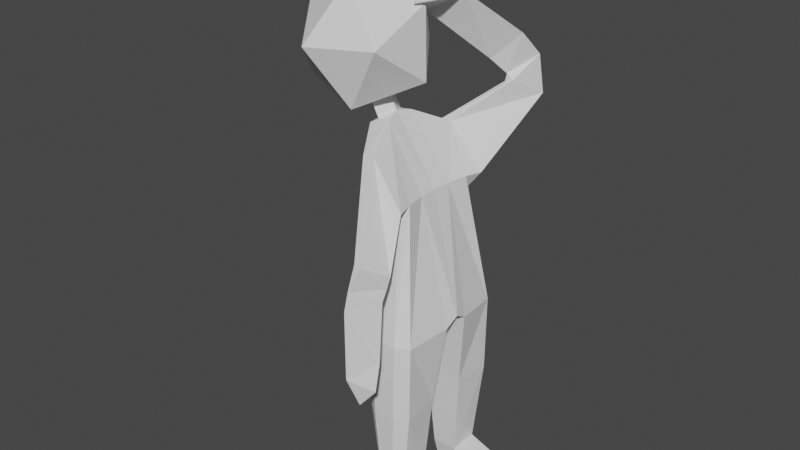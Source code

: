 # Source: Human.blend  (saved by Blender 3.4.6; exported with 4.5.12 LTS)
import bpy
from mathutils import Matrix  # noqa: F401  (used for matrix-valued properties, if any)

bpy.ops.wm.read_factory_settings(use_empty=True)
scene = bpy.context.scene
scene.name = 'Scene'

# ---- collections
col_collection = bpy.data.collections.new('Collection'); scene.collection.children.link(col_collection)

# ---- world
world_world = bpy.data.worlds.new('World'); scene.world = world_world
world_world.use_nodes = True; world_world.node_tree.nodes.clear()
_N = world_world.node_tree.nodes; _L = world_world.node_tree.links
n0 = _N.new('ShaderNodeOutputWorld'); n0.name = 'World Output'; n0.location = (300, 300)
n1 = _N.new('ShaderNodeBackground'); n1.name = 'Background'; n1.location = (10, 300)
n1.inputs[0].default_value = (0.05088, 0.05088, 0.05088, 1.0)
_L.new(n1.outputs[0], n0.inputs[0])
n0.is_active_output = True
world_world.color = (0.05088, 0.05088, 0.05088)
world_world.use_sun_shadow = False
world_world.sun_shadow_jitter_overblur = 0.0

# ---- meshes
me_cube_007 = bpy.data.meshes.new('Cube.007')
me_cube_007.from_pydata([(-0.3879, 0.7972, 0.9172), (-0.2552, 0.8278, 0.9385), (-0.3302, 0.1983, -0.9978), (-0.6512, 0.243, 1.067), (0.3131, 0.1983, -0.9847), (-0.4273, 0.2682, 1.149), (-0.3347, 0.0, -0.8989), (-0.6548, 0.00919, 1.073), (0.3286, 0.0, -0.8882), (-0.4572, 0.01933, 1.19), (0.003664, 0.3277, 0.4466), (-0.3185, 0.3481, -0.0383), (-0.3567, 0.02259, -0.01575), (-0.004196, 0.04517, 0.4468), (-0.5517, 0.2569, 1.134), (-0.7757, 0.008837, 1.311), (-0.5835, 0.02161, 1.422), (-0.6761, 0.26, 1.365), (0.2089, 0.3062, -1.881), (-0.2089, 0.3062, -1.881), (0.1359, 0.378, -2.901), (-0.1377, 0.378, -2.901), (0.4615, 1.0, -3.225), (0.4615, 0.3333, -3.225), (-0.114, 0.4691, -3.225), (0.7095, 0.4585, -3.054), (0.7095, 0.4585, -3.223), (0.7095, 0.8749, -3.223), (0.03876, 1.53, 1.379), (-0.4375, 0.3076, 2.376), (-0.1192, 1.92, 1.627), (0.2497, 1.866, 1.575), (-0.4016, 0.5056, 2.141), (-0.2796, 0.06128, 2.299), (-0.4424, 0.7207, 2.382), (-0.05559, 0.7448, 2.336), (-0.117, 0.3242, 2.328), (-0.2, 1.632, 1.888), (-0.06558, 1.324, 1.556), (0.1775, 1.588, 1.83), (0.0242, 1.523, 1.295), (0.1132, 1.52, 1.319), (0.2758, 1.947, 1.138), (-0.1007, 1.946, 1.156), (0.2489, 0.8707, -1.016), (0.1211, 1.0, -1.0), (0.04679, 0.6401, 0.4511), (0.0044, 0.7809, 0.2912), (0.09926, 0.89, 0.4435), (0.2358, 0.8707, -1.914), (0.1053, 1.0, -1.914), (0.1359, 0.8259, -2.901), (0.04437, 0.9381, -2.985), (0.7095, 0.8749, -3.188), (0.7095, 0.7454, -3.054), (-0.1494, 1.0, -1.0), (-0.2492, 0.8991, -1.012), (-0.2574, 0.7643, 0.3076), (-0.3797, 0.6556, 0.2908), (-0.3728, 0.8365, 0.3633), (-0.1336, 1.0, -1.914), (-0.2355, 0.899, -1.914), (-0.06219, 0.9482, -2.936), (-0.1377, 0.8543, -2.901), (-0.1682, 0.8, -3.225), (-0.06885, 0.9167, -3.225), (-0.3818, -0.7703, 0.9191), (-0.2453, -0.7855, 0.94), (-0.3302, -0.1983, -0.9978), (-0.6373, -0.2269, 1.066), (0.3131, -0.1983, -0.9847), (-0.4011, -0.2292, 1.147), (-0.3347, 0.0, -0.8989), (-0.6548, 0.00919, 1.073), (0.3286, 0.0, -0.8882), (-0.4572, 0.01933, 1.19), (0.002355, -0.2385, 0.4476), (-0.3192, -0.3048, -0.03752), (-0.3567, 0.02259, -0.01575), (-0.004196, 0.04517, 0.4468), (-0.53, -0.2276, 1.132), (-0.7757, 0.008837, 1.311), (-0.5835, 0.02161, 1.422), (-0.6408, -0.2299, 1.362), (0.2089, -0.3062, -1.881), (-0.2089, -0.3062, -1.881), (0.1359, -0.378, -2.901), (-0.1377, -0.378, -2.901), (0.4615, -1.0, -3.225), (0.4615, -0.3333, -3.225), (-0.114, -0.4691, -3.225), (0.7095, -0.4585, -3.054), (0.7095, -0.4585, -3.223), (0.7095, -0.8749, -3.223), (-0.0003729, -1.693, -0.1544), (-0.1163, -1.423, -1.322), (-0.2017, -1.173, -0.2025), (0.1636, -1.206, -0.2215), (-0.01964, -1.733, -1.151), (0.03053, -1.556, -1.506), (-0.1578, -1.352, -1.004), (0.1919, -1.404, -0.9866), (0.1851, -1.481, -1.309), (-0.2084, -1.2, -0.3397), (-0.009687, -1.752, -0.359), (0.1604, -1.292, -0.345), (-0.02162, -1.527, 0.09082), (0.06793, -1.558, 0.0837), (0.1756, -1.158, -0.1028), (-0.2001, -1.177, -0.1148), (0.2489, -0.8707, -1.016), (0.1211, -1.0, -1.0), (0.04452, -0.5558, 0.453), (0.002316, -0.7138, 0.2932), (0.09677, -0.8184, 0.4458), (0.2358, -0.8707, -1.914), (0.1053, -1.0, -1.914), (0.1359, -0.8259, -2.901), (0.04437, -0.9381, -2.985), (0.7095, -0.8749, -3.188), (0.7095, -0.7454, -3.054), (-0.1494, -1.0, -1.0), (-0.2492, -0.8991, -1.012), (-0.2594, -0.719, 0.3098), (-0.3815, -0.6188, 0.2927), (-0.3749, -0.8075, 0.3657), (-0.1336, -1.0, -1.914), (-0.2355, -0.899, -1.914), (-0.06219, -0.9482, -2.936), (-0.1377, -0.8543, -2.901), (-0.1682, -0.8, -3.225), (-0.06885, -0.9167, -3.225)], [], [(48, 59, 43, 42), (11, 3, 0, 59, 58), (1, 0, 3, 14, 5), (55, 45, 50, 60), (19, 61, 63, 21), (12, 11, 2, 6), (6, 2, 4, 8), (13, 10, 5, 9), (9, 14, 17, 16), (8, 4, 10, 13), (7, 3, 11, 12), (44, 4, 18, 49), (44, 46, 10, 4), (2, 56, 61, 19), (14, 3, 7), (14, 9, 5), (14, 7, 15, 17), (60, 50, 52, 62), (2, 11, 58, 56), (4, 2, 19, 18), (1, 48, 42, 41), (62, 52, 22, 65), (49, 18, 20, 51), (18, 19, 21, 20), (64, 65, 22, 23, 24), (22, 52, 53, 27), (20, 21, 24, 23), (23, 22, 27, 26), (51, 20, 25, 54), (53, 54, 25, 26, 27), (20, 23, 26, 25), (29, 33, 36), (21, 63, 64, 24), (0, 1, 41, 40), (46, 48, 1, 5, 10), (32, 35, 36, 33), (31, 30, 37, 39), (30, 28, 38, 37), (28, 31, 39, 38), (35, 34, 29, 36), (34, 32, 33, 29), (39, 37, 34, 35), (37, 38, 32, 34), (38, 39, 35, 32), (40, 41, 28), (41, 42, 31, 28), (43, 40, 28, 30), (42, 43, 30, 31), (46, 47, 48), (46, 44, 45, 47), (44, 49, 50, 45), (49, 51, 52, 50), (51, 54, 53, 52), (59, 0, 40, 43), (57, 58, 59), (57, 55, 56, 58), (55, 60, 61, 56), (60, 62, 63, 61), (62, 65, 64, 63), (55, 57, 47, 45), (59, 48, 47, 57), (114, 108, 109, 125), (77, 124, 125, 66, 69), (67, 71, 80, 69, 66), (121, 126, 116, 111), (85, 87, 129, 127), (78, 72, 68, 77), (72, 74, 70, 68), (79, 75, 71, 76), (75, 82, 83, 80), (74, 79, 76, 70), (73, 78, 77, 69), (110, 115, 84, 70), (110, 70, 76, 112), (68, 85, 127, 122), (80, 73, 69), (80, 71, 75), (80, 83, 81, 73), (126, 128, 118, 116), (68, 122, 124, 77), (70, 84, 85, 68), (67, 107, 108, 114), (128, 131, 88, 118), (115, 117, 86, 84), (84, 86, 87, 85), (130, 90, 89, 88, 131), (88, 93, 119, 118), (86, 89, 90, 87), (89, 92, 93, 88), (117, 120, 91, 86), (119, 93, 92, 91, 120), (86, 91, 92, 89), (95, 102, 99), (87, 90, 130, 129), (66, 106, 107, 67), (112, 76, 71, 67, 114), (98, 99, 102, 101), (97, 105, 103, 96), (96, 103, 104, 94), (94, 104, 105, 97), (101, 102, 95, 100), (100, 95, 99, 98), (105, 101, 100, 103), (103, 100, 98, 104), (104, 98, 101, 105), (106, 94, 107), (107, 94, 97, 108), (109, 96, 94, 106), (108, 97, 96, 109), (112, 114, 113), (112, 113, 111, 110), (110, 111, 116, 115), (115, 116, 118, 117), (117, 118, 119, 120), (125, 109, 106, 66), (123, 125, 124), (123, 124, 122, 121), (121, 122, 127, 126), (126, 127, 129, 128), (128, 129, 130, 131), (121, 111, 113, 123), (125, 123, 113, 114)])
_uv = me_cube_007.uv_layers.new(name='UVMap')
_uv.uv.foreach_set('vector', [0.5, 0.5, 0.5, 0.25, 0.5, 0.25, 0.5, 0.5, 0.5, 0.1667, 0.625, 0.1667, 0.625, 0.25, 0.5237, 0.25, 0.5, 0.232, 0.625, 0.5, 0.875, 0.5, 0.875, 0.5833, 0.7568, 0.5833, 0.625, 0.5833, 0.375, 0.3004, 0.375, 0.4355, 0.375, 0.4311, 0.375, 0.3038, 0.375, 0.1667, 0.375, 0.2374, 0.375, 0.2354, 0.375, 0.1667, 0.0, 0.0, 0.375, 0.375, 0.125, 0.5833, 0.0, 0.0, 0.0, 0.0, 0.125, 0.5833, 0.375, 0.5833, 0.0, 0.0, 0.0, 0.0, 0.5, 0.5833, 0.625, 0.5833, 0.0, 0.0, 0.0, 0.0, 0.7568, 0.5833, 0.7568, 0.5833, 0.0, 0.0, 0.0, 0.0, 0.375, 0.5833, 0.5, 0.5833, 0.0, 0.0, 0.0, 0.0, 0.625, 0.1667, 0.375, 0.375, 0.0, 0.0, 0.375, 0.5134, 0.375, 0.5833, 0.375, 0.5833, 0.375, 0.5162, 0.375, 0.5134, 0.5, 0.524, 0.5, 0.5833, 0.375, 0.5833, 0.375, 0.1667, 0.375, 0.2395, 0.375, 0.2374, 0.375, 0.1667, 0.7568, 0.5833, 0.875, 0.5833, 0.0, 0.0, 0.7568, 0.5833, 0.0, 0.0, 0.625, 0.5833, 0.7568, 0.5833, 0.0, 0.0, 0.0, 0.0, 0.7568, 0.5833, 0.375, 0.3038, 0.375, 0.4311, 0.375, 0.4162, 0.375, 0.319, 0.375, 0.1667, 0.5, 0.1667, 0.5, 0.232, 0.375, 0.2395, 0.375, 0.5833, 0.125, 0.5833, 0.125, 0.5833, 0.375, 0.5833, 0.625, 0.5, 0.5, 0.5, 0.5, 0.5, 0.6252, 0.5, 0.375, 0.3096, 0.375, 0.3936, 0.375, 0.5, 0.375, 0.2894, 0.375, 0.5162, 0.375, 0.5833, 0.375, 0.5833, 0.375, 0.5187, 0.375, 0.5833, 0.125, 0.5833, 0.125, 0.5833, 0.375, 0.5833, 0.125, 0.518, 0.1644, 0.5, 0.375, 0.5, 0.375, 0.5833, 0.125, 0.5833, 0.375, 0.5, 0.375, 0.5, 0.375, 0.5, 0.375, 0.5, 0.375, 0.5833, 0.125, 0.5833, 0.125, 0.5833, 0.375, 0.5833, 0.375, 0.5833, 0.375, 0.5, 0.375, 0.5, 0.375, 0.5833, 0.375, 0.5187, 0.375, 0.5833, 0.375, 0.5833, 0.375, 0.5259, 0.375, 0.5, 0.375, 0.5259, 0.375, 0.5833, 0.375, 0.5833, 0.375, 0.5, 0.375, 0.5833, 0.375, 0.5833, 0.375, 0.5833, 0.375, 0.5833, 0.5, 0.25, 0.625, 0.5, 0.5, 0.5, 0.375, 0.1667, 0.375, 0.2354, 0.375, 0.232, 0.375, 0.1667, 0.875, 0.5, 0.625, 0.5, 0.8583, 0.5, 0.875, 0.5, 0.5, 0.524, 0.5306, 0.5, 0.625, 0.5, 0.625, 0.5833, 0.5, 0.5833, 0.625, 0.5, 0.5, 0.5, 0.5, 0.5, 0.625, 0.5, 0.5, 0.5, 0.5, 0.25, 0.5, 0.25, 0.5, 0.5, 0.5, 0.25, 0.625, 0.25, 0.625, 0.25, 0.5, 0.25, 0.625, 0.5, 0.5, 0.5, 0.5, 0.5, 0.625, 0.5, 0.5, 0.5, 0.5, 0.25, 0.5, 0.25, 0.5, 0.5, 0.5, 0.25, 0.625, 0.25, 0.625, 0.25, 0.5, 0.25, 0.5, 0.5, 0.5, 0.25, 0.5, 0.25, 0.5, 0.5, 0.5, 0.25, 0.625, 0.25, 0.625, 0.25, 0.5, 0.25, 0.625, 0.5, 0.5, 0.5, 0.5, 0.5, 0.625, 0.5, 0.875, 0.5, 0.8583, 0.5, 0.875, 0.5, 0.6252, 0.5, 0.5, 0.5, 0.5, 0.5, 0.625, 0.5, 0.5, 0.25, 0.625, 0.25, 0.625, 0.25, 0.5, 0.25, 0.5, 0.5, 0.5, 0.25, 0.5, 0.25, 0.5, 0.5, 0.5, 0.524, 0.5023, 0.499, 0.5306, 0.5, 0.5, 0.524, 0.375, 0.5134, 0.375, 0.4355, 0.4903, 0.4334, 0.375, 0.5134, 0.375, 0.5162, 0.375, 0.4311, 0.375, 0.4355, 0.375, 0.5162, 0.375, 0.5187, 0.375, 0.4162, 0.375, 0.4311, 0.375, 0.5187, 0.375, 0.5259, 0.375, 0.5, 0.375, 0.5, 0.5237, 0.25, 0.625, 0.25, 0.625, 0.25, 0.5, 0.25, 0.4916, 0.302, 0.4945, 0.2502, 0.5, 0.25, 0.4916, 0.302, 0.375, 0.3004, 0.375, 0.2395, 0.5, 0.232, 0.375, 0.3004, 0.375, 0.3038, 0.375, 0.2374, 0.375, 0.2395, 0.375, 0.3038, 0.375, 0.319, 0.375, 0.2354, 0.375, 0.2374, 0.375, 0.3096, 0.375, 0.2894, 0.375, 0.232, 0.375, 0.2354, 0.375, 0.3004, 0.4916, 0.302, 0.4903, 0.4334, 0.375, 0.4355, 0.5, 0.25, 0.5, 0.5, 0.4903, 0.4334, 0.4916, 0.302, 0.5, 0.5, 0.5, 0.5, 0.5, 0.25, 0.5, 0.25, 0.5, 0.1667, 0.5, 0.232, 0.5237, 0.25, 0.625, 0.25, 0.625, 0.1667, 0.625, 0.5, 0.625, 0.5833, 0.7568, 0.5833, 0.875, 0.5833, 0.875, 0.5, 0.375, 0.3004, 0.375, 0.3038, 0.375, 0.4311, 0.375, 0.4355, 0.375, 0.1667, 0.375, 0.1667, 0.375, 0.2354, 0.375, 0.2374, 0.0, 0.0, 0.0, 0.0, 0.125, 0.5833, 0.375, 0.375, 0.0, 0.0, 0.0, 0.0, 0.375, 0.5833, 0.125, 0.5833, 0.0, 0.0, 0.0, 0.0, 0.625, 0.5833, 0.5, 0.5833, 0.0, 0.0, 0.0, 0.0, 0.7568, 0.5833, 0.7568, 0.5833, 0.0, 0.0, 0.0, 0.0, 0.5, 0.5833, 0.375, 0.5833, 0.0, 0.0, 0.0, 0.0, 0.375, 0.375, 0.625, 0.1667, 0.375, 0.5134, 0.375, 0.5162, 0.375, 0.5833, 0.375, 0.5833, 0.375, 0.5134, 0.375, 0.5833, 0.5, 0.5833, 0.5, 0.524, 0.375, 0.1667, 0.375, 0.1667, 0.375, 0.2374, 0.375, 0.2395, 0.7568, 0.5833, 0.0, 0.0, 0.875, 0.5833, 0.7568, 0.5833, 0.625, 0.5833, 0.0, 0.0, 0.7568, 0.5833, 0.7568, 0.5833, 0.0, 0.0, 0.0, 0.0, 0.375, 0.3038, 0.375, 0.319, 0.375, 0.4162, 0.375, 0.4311, 0.375, 0.1667, 0.375, 0.2395, 0.5, 0.232, 0.5, 0.1667, 0.375, 0.5833, 0.375, 0.5833, 0.125, 0.5833, 0.125, 0.5833, 0.625, 0.5, 0.6252, 0.5, 0.5, 0.5, 0.5, 0.5, 0.375, 0.3096, 0.375, 0.2894, 0.375, 0.5, 0.375, 0.3936, 0.375, 0.5162, 0.375, 0.5187, 0.375, 0.5833, 0.375, 0.5833, 0.375, 0.5833, 0.375, 0.5833, 0.125, 0.5833, 0.125, 0.5833, 0.125, 0.518, 0.125, 0.5833, 0.375, 0.5833, 0.375, 0.5, 0.1644, 0.5, 0.375, 0.5, 0.375, 0.5, 0.375, 0.5, 0.375, 0.5, 0.375, 0.5833, 0.375, 0.5833, 0.125, 0.5833, 0.125, 0.5833, 0.375, 0.5833, 0.375, 0.5833, 0.375, 0.5, 0.375, 0.5, 0.375, 0.5187, 0.375, 0.5259, 0.375, 0.5833, 0.375, 0.5833, 0.375, 0.5, 0.375, 0.5, 0.375, 0.5833, 0.375, 0.5833, 0.375, 0.5259, 0.375, 0.5833, 0.375, 0.5833, 0.375, 0.5833, 0.375, 0.5833, 0.5, 0.25, 0.5, 0.5, 0.625, 0.5, 0.375, 0.1667, 0.375, 0.1667, 0.375, 0.232, 0.375, 0.2354, 0.875, 0.5, 0.875, 0.5, 0.8583, 0.5, 0.625, 0.5, 0.5, 0.524, 0.5, 0.5833, 0.625, 0.5833, 0.625, 0.5, 0.5306, 0.5, 0.625, 0.5, 0.625, 0.5, 0.5, 0.5, 0.5, 0.5, 0.5, 0.5, 0.5, 0.5, 0.5, 0.25, 0.5, 0.25, 0.5, 0.25, 0.5, 0.25, 0.625, 0.25, 0.625, 0.25, 0.625, 0.5, 0.625, 0.5, 0.5, 0.5, 0.5, 0.5, 0.5, 0.5, 0.5, 0.5, 0.5, 0.25, 0.5, 0.25, 0.5, 0.25, 0.5, 0.25, 0.625, 0.25, 0.625, 0.25, 0.5, 0.5, 0.5, 0.5, 0.5, 0.25, 0.5, 0.25, 0.5, 0.25, 0.5, 0.25, 0.625, 0.25, 0.625, 0.25, 0.625, 0.5, 0.625, 0.5, 0.5, 0.5, 0.5, 0.5, 0.875, 0.5, 0.875, 0.5, 0.8583, 0.5, 0.6252, 0.5, 0.625, 0.5, 0.5, 0.5, 0.5, 0.5, 0.5, 0.25, 0.5, 0.25, 0.625, 0.25, 0.625, 0.25, 0.5, 0.5, 0.5, 0.5, 0.5, 0.25, 0.5, 0.25, 0.5, 0.524, 0.5306, 0.5, 0.5023, 0.499, 0.5, 0.524, 0.4903, 0.4334, 0.375, 0.4355, 0.375, 0.5134, 0.375, 0.5134, 0.375, 0.4355, 0.375, 0.4311, 0.375, 0.5162, 0.375, 0.5162, 0.375, 0.4311, 0.375, 0.4162, 0.375, 0.5187, 0.375, 0.5187, 0.375, 0.5, 0.375, 0.5, 0.375, 0.5259, 0.5237, 0.25, 0.5, 0.25, 0.625, 0.25, 0.625, 0.25, 0.4916, 0.302, 0.5, 0.25, 0.4945, 0.2502, 0.4916, 0.302, 0.5, 0.232, 0.375, 0.2395, 0.375, 0.3004, 0.375, 0.3004, 0.375, 0.2395, 0.375, 0.2374, 0.375, 0.3038, 0.375, 0.3038, 0.375, 0.2374, 0.375, 0.2354, 0.375, 0.319, 0.375, 0.3096, 0.375, 0.2354, 0.375, 0.232, 0.375, 0.2894, 0.375, 0.3004, 0.375, 0.4355, 0.4903, 0.4334, 0.4916, 0.302, 0.5, 0.25, 0.4916, 0.302, 0.4903, 0.4334, 0.5, 0.5])
me_cube_007.update()
me_icosphere = bpy.data.meshes.new('Icosphere')
me_icosphere.from_pydata([(0.0, 0.0, -1.0), (0.7236, -0.5257, -0.4472), (-0.2764, -0.8506, -0.4472), (-0.8944, 0.0, -0.4472), (-0.2764, 0.8506, -0.4472), (0.7236, 0.5257, -0.4472), (0.2764, -0.8506, 0.4472), (-0.7236, -0.5257, 0.4472), (-0.7236, 0.5257, 0.4472), (0.2764, 0.8506, 0.4472), (0.8944, 0.0, 0.4472), (0.0, 0.0, 1.0)], [], [(0, 1, 2), (1, 0, 5), (0, 2, 3), (0, 3, 4), (0, 4, 5), (1, 5, 10), (2, 1, 6), (3, 2, 7), (4, 3, 8), (5, 4, 9), (1, 10, 6), (2, 6, 7), (3, 7, 8), (4, 8, 9), (5, 9, 10), (6, 10, 11), (7, 6, 11), (8, 7, 11), (9, 8, 11), (10, 9, 11)])
_uv = me_icosphere.uv_layers.new(name='UVMap')
_uv.uv.foreach_set('vector', [0.1818, 0.0, 0.2727, 0.1575, 0.09091, 0.1575, 0.2727, 0.1575, 0.3636, 0.0, 0.4545, 0.1575, 0.9091, 0.0, 1.0, 0.1575, 0.8182, 0.1575, 0.7273, 0.0, 0.8182, 0.1575, 0.6364, 0.1575, 0.5455, 0.0, 0.6364, 0.1575, 0.4545, 0.1575, 0.2727, 0.1575, 0.4545, 0.1575, 0.3636, 0.3149, 0.09091, 0.1575, 0.2727, 0.1575, 0.1818, 0.3149, 0.8182, 0.1575, 1.0, 0.1575, 0.9091, 0.3149, 0.6364, 0.1575, 0.8182, 0.1575, 0.7273, 0.3149, 0.4545, 0.1575, 0.6364, 0.1575, 0.5455, 0.3149, 0.2727, 0.1575, 0.3636, 0.3149, 0.1818, 0.3149, 0.09091, 0.1575, 0.1818, 0.3149, 0.0, 0.3149, 0.8182, 0.1575, 0.9091, 0.3149, 0.7273, 0.3149, 0.6364, 0.1575, 0.7273, 0.3149, 0.5455, 0.3149, 0.4545, 0.1575, 0.5455, 0.3149, 0.3636, 0.3149, 0.1818, 0.3149, 0.3636, 0.3149, 0.2727, 0.4724, 0.0, 0.3149, 0.1818, 0.3149, 0.09091, 0.4724, 0.7273, 0.3149, 0.9091, 0.3149, 0.8182, 0.4724, 0.5455, 0.3149, 0.7273, 0.3149, 0.6364, 0.4724, 0.3636, 0.3149, 0.5455, 0.3149, 0.4545, 0.4724])
me_icosphere.update()

# ---- objects
ob_cube = bpy.data.objects.new('Cube', me_cube_007)
ob_icosphere = bpy.data.objects.new('Icosphere', me_icosphere)

# ---- transforms, parenting, visibility, modifiers, constraints
ob_cube.location = (0.0, 0.0, 0.0)
ob_cube.scale = (1.0, 0.7217, 0.9462)
ob_icosphere.location = (-0.7973, 0.0, 1.755)
ob_icosphere.rotation_euler = (-0.6252, -0.2572, 0.0)
ob_icosphere.scale = (0.7024, 0.7024, 0.7024)

# ---- collection membership
col_collection.objects.link(ob_cube)
col_collection.objects.link(ob_icosphere)

# ---- scene / render settings (as saved in the file)
scene.frame_start = 1; scene.frame_end = 250; scene.frame_set(1)
scene.render.engine = 'BLENDER_EEVEE_NEXT'
scene.cycles.sampling_pattern = 'TABULATED_SOBOL'
scene.cycles.use_light_tree = False
scene.view_settings.view_transform = 'Filmic'
bpy.context.view_layer.update()

# ---- added for rendering (the .blend has no active camera and no usable light): camera, sun
cam_auto = bpy.data.cameras.new('AutoCamera')
cam_auto.lens = 50.0
cam_auto.sensor_width = 36.0
cam_auto.clip_end = 1000.0
ob_auto_camera = bpy.data.objects.new('AutoCamera', cam_auto)
scene.collection.objects.link(ob_auto_camera)
ob_auto_camera.location = (5.87343, -7.53561, 4.94626)
ob_auto_camera.rotation_euler = (1.09748, -7.21219e-08, 0.694738)
scene.camera = ob_auto_camera
light_auto_sun = bpy.data.lights.new('AutoSun', 'SUN')
light_auto_sun.energy = 3.0
light_auto_sun.angle = 0.0523599
ob_auto_sun = bpy.data.objects.new('AutoSun', light_auto_sun)
scene.collection.objects.link(ob_auto_sun)
ob_auto_sun.rotation_euler = (0.872665, 0.174533, 0.523599)
bpy.context.view_layer.update()

